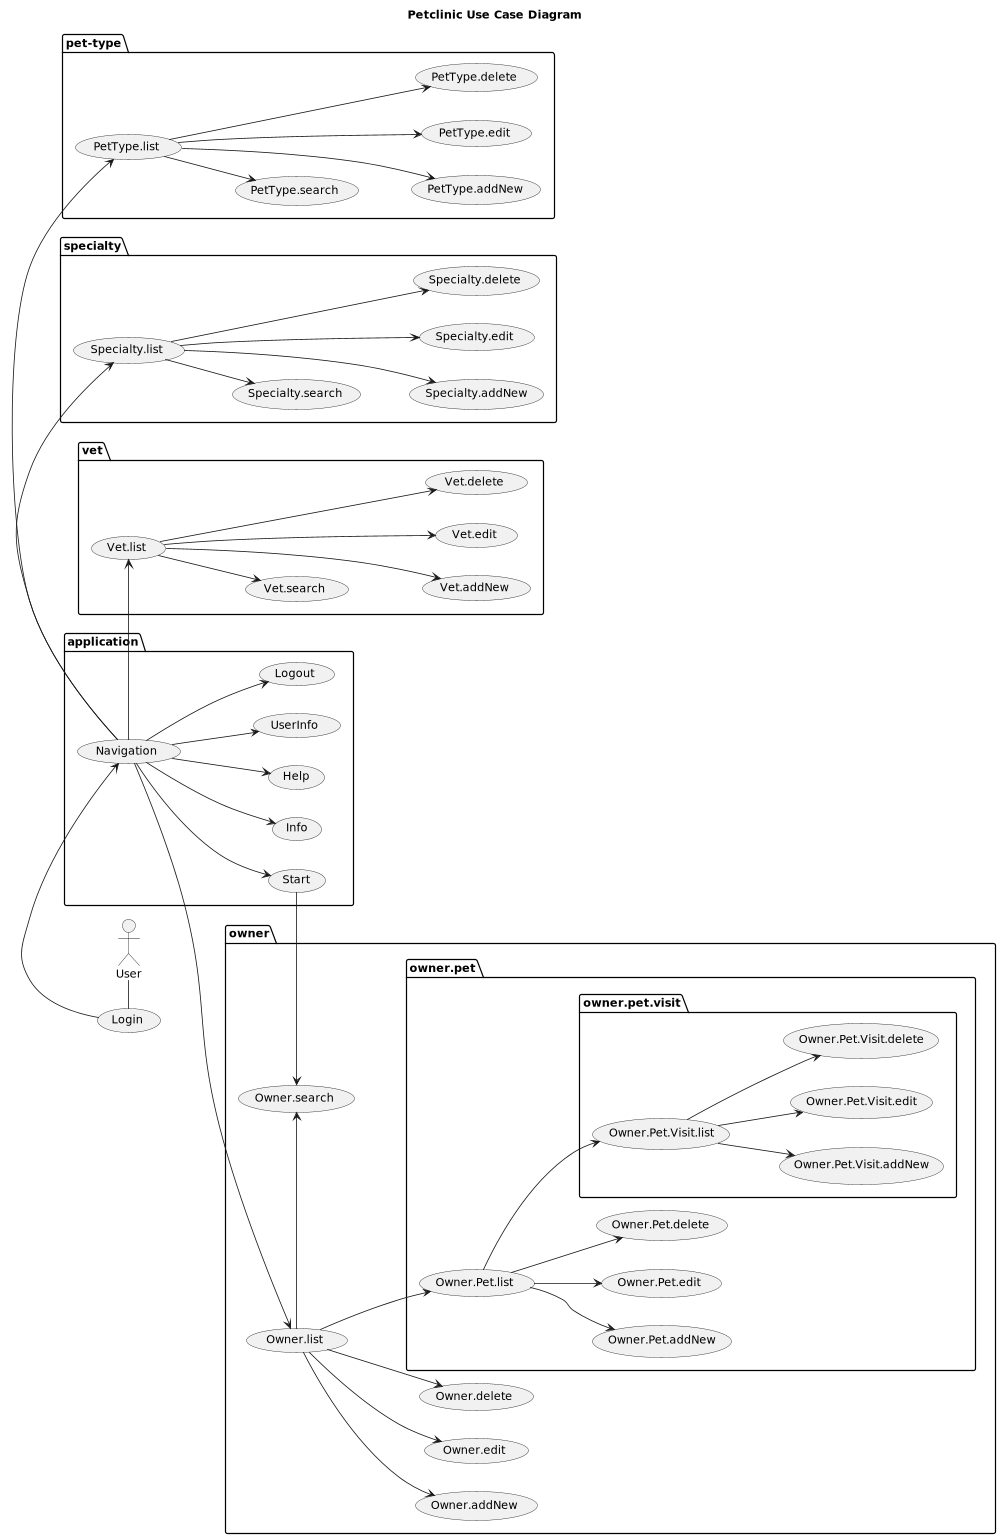

The diagram above was rendered by PlantUML. Its source (embedded in the PNG):
@startuml

title Petclinic Use Case Diagram

left to right direction
'top to bottom direction

'https://plantuml.com/use-case-diagram

scale 1000 width

User - (Login)
package application {
    (Login) -> (Navigation)
    (Navigation) --> (Start)
    (Navigation) --> (Info)
    (Navigation) --> (Help)
    (Navigation) --> (UserInfo)
    (Navigation) --> (Logout)
}
package owner {
    (Navigation) --> (Owner.list)
    (Start) -> (Owner.search)
    (Owner.list) -> (Owner.search)
    (Owner.list) --> (Owner.addNew)
    (Owner.list) --> (Owner.edit)
    (Owner.list) --> (Owner.delete)
    package owner.pet {
        (Owner.list) --> (Owner.Pet.list)
        (Owner.Pet.list) --> (Owner.Pet.addNew)
        (Owner.Pet.list) --> (Owner.Pet.edit)
        (Owner.Pet.list) --> (Owner.Pet.delete)
         package owner.pet.visit {
            (Owner.Pet.list) --> (Owner.Pet.Visit.list)
            (Owner.Pet.Visit.list) --> (Owner.Pet.Visit.addNew)
            (Owner.Pet.Visit.list) --> (Owner.Pet.Visit.edit)
            (Owner.Pet.Visit.list) --> (Owner.Pet.Visit.delete)
        }
    }
}
package vet {
    (Navigation) -> (Vet.list)
    (Vet.list) --> (Vet.search)
    (Vet.list) ---> (Vet.addNew)
    (Vet.list) ---> (Vet.edit)
    (Vet.list) ---> (Vet.delete)
}
package specialty {
    (Navigation) -> (Specialty.list)
    (Specialty.list) --> (Specialty.search)
    (Specialty.list) ---> (Specialty.addNew)
    (Specialty.list) ---> (Specialty.edit)
    (Specialty.list) ---> (Specialty.delete)
}
package pet-type {
    (Navigation) -> (PetType.list)
    (PetType.list) --> (PetType.search)
    (PetType.list) ---> (PetType.addNew)
    (PetType.list) ---> (PetType.edit)
    (PetType.list) ---> (PetType.delete)
}
@enduml